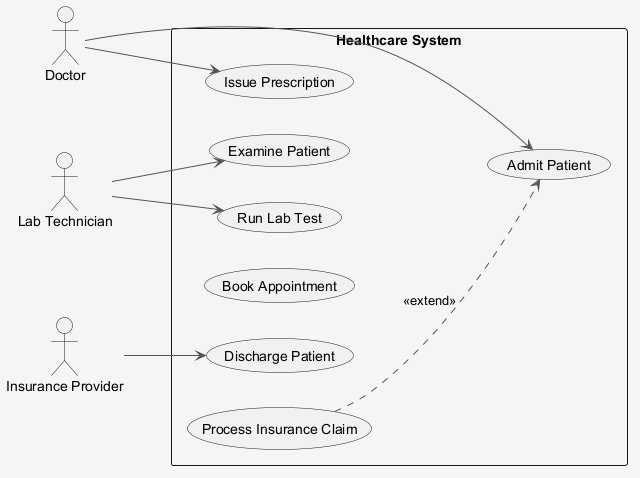

The diagram above was rendered by PlantUML. Its source (embedded in the PNG):
@startuml
skinparam shadowing false
skinparam backgroundColor #F5F5F5
skinparam ArrowColor #555555
left to right direction
actor "Doctor" as D
actor "Lab Technician" as LT
actor "Insurance Provider" as IP
rectangle "Healthcare System" {
  usecase "Issue Prescription" as UC_IssuePrescription
  usecase "Admit Patient" as UC_AdmitPatient
  usecase "Run Lab Test" as UC_RunLabTest
  usecase "Examine Patient" as UC_ExaminePatient
  usecase "Book Appointment" as UC_BookAppointment
  usecase "Discharge Patient" as UC_DischargePatient
  usecase "Process Insurance Claim" as UC_ProcessInsuranceClaim
}
D --> UC_AdmitPatient
D --> UC_IssuePrescription
LT --> UC_RunLabTest
LT --> UC_ExaminePatient
IP --> UC_DischargePatient
UC_ProcessInsuranceClaim ..> UC_AdmitPatient : <<extend>>
@enduml